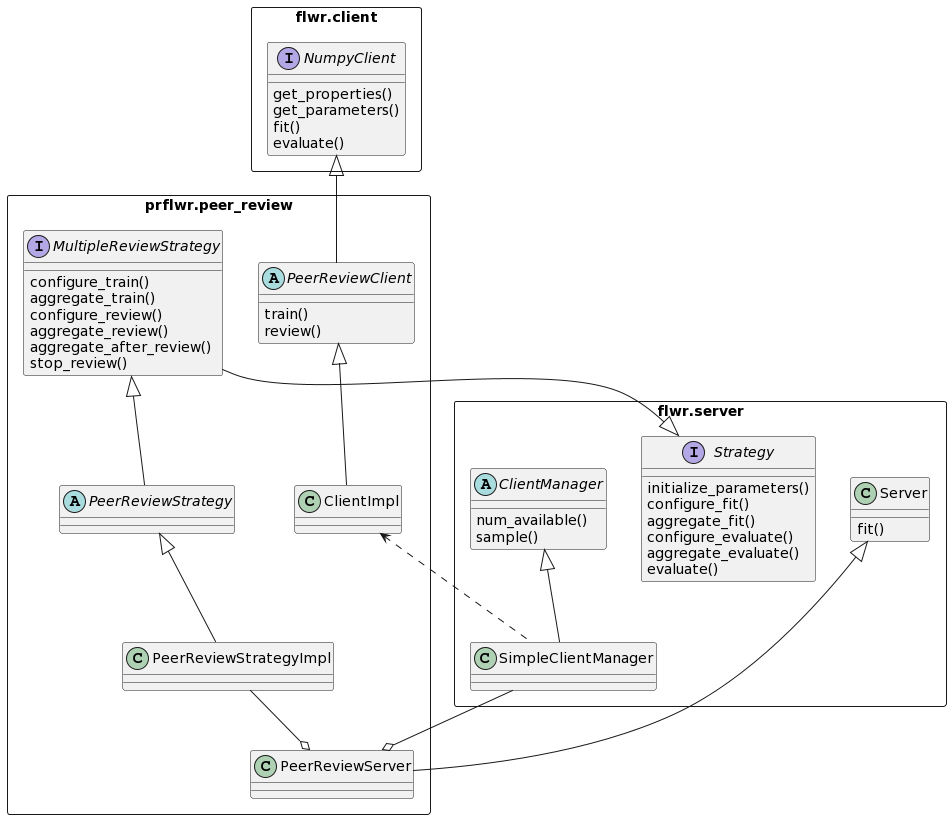

The diagram above was rendered by PlantUML. Its source (embedded in the PNG):
@startuml
package flwr.server <<Rectangle>> {

    class Server {
        fit()
    }

    interface Strategy {
        initialize_parameters()
        configure_fit()
        aggregate_fit()
        configure_evaluate()
        aggregate_evaluate()
        evaluate()
    }

    abstract ClientManager {
        num_available()
        sample()
    }

    class SimpleClientManager{
    }

}

package flwr.client <<Rectangle>> {

    interface NumpyClient {
        get_properties()
        get_parameters()
        fit()
        evaluate()
    }

}

package prflwr.peer_review <<Rectangle>> {

    abstract PeerReviewClient {
        train()
        review()
    }

    class ClientImpl{
    }

    class PeerReviewServer{
    }

    interface MultipleReviewStrategy {
        configure_train()
        aggregate_train()
        configure_review()
        aggregate_review()
        aggregate_after_review()
        stop_review()
    }

    abstract PeerReviewStrategy {
    }

    class PeerReviewStrategyImpl{
    }

}

ClientManager <|-- SimpleClientManager
Server <|-- PeerReviewServer
PeerReviewClient <|-- ClientImpl
NumpyClient <|-- PeerReviewClient
Strategy <|-- MultipleReviewStrategy
MultipleReviewStrategy <|-- PeerReviewStrategy
PeerReviewStrategy <|-- PeerReviewStrategyImpl
PeerReviewStrategyImpl --o PeerReviewServer
SimpleClientManager --o PeerReviewServer
ClientImpl <.. SimpleClientManager
@enduml